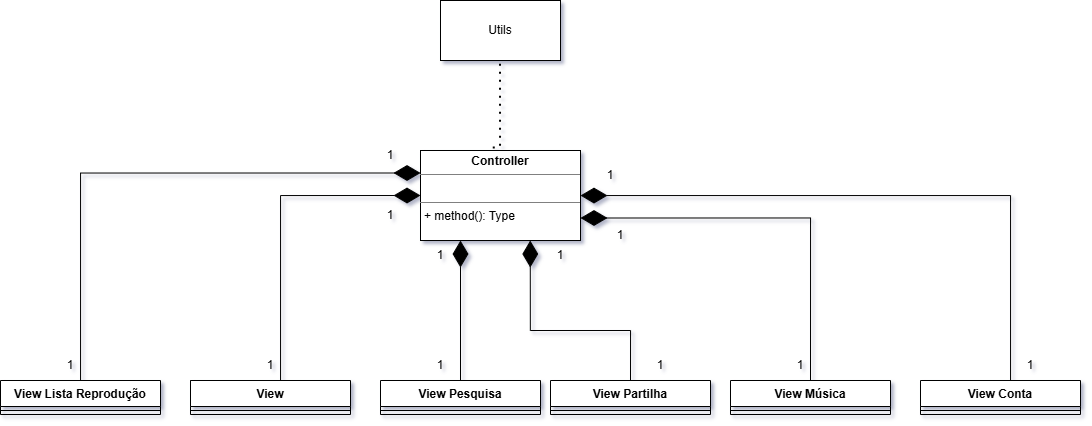

The diagram above was exported from draw.io. Its source (the exported page's mxGraphModel, read from the mxfile embedded in the PNG):
<mxGraphModel dx="1911" dy="592" grid="1" gridSize="10" guides="1" tooltips="1" connect="1" arrows="1" fold="1" page="1" pageScale="1" pageWidth="827" pageHeight="1169" math="0" shadow="0">
  <root>
    <mxCell id="0" />
    <mxCell id="1" parent="0" />
    <mxCell id="aPwOIyv4mjdujL1A6qOG-6" parent="1" style="rounded=0;whiteSpace=wrap;html=1;" value="Utils" vertex="1">
      <mxGeometry height="60" width="120" x="360" y="40" as="geometry" />
    </mxCell>
    <mxCell id="aPwOIyv4mjdujL1A6qOG-7" edge="1" parent="1" source="aPwOIyv4mjdujL1A6qOG-8" style="endArrow=none;dashed=1;html=1;dashPattern=1 3;strokeWidth=2;rounded=0;entryX=0.5;entryY=1;entryDx=0;entryDy=0;edgeStyle=orthogonalEdgeStyle;exitX=0.461;exitY=-0.038;exitDx=0;exitDy=0;exitPerimeter=0;" target="aPwOIyv4mjdujL1A6qOG-6" value="">
      <mxGeometry height="50" relative="1" width="50" as="geometry">
        <Array as="points">
          <mxPoint x="414" y="207" />
          <mxPoint x="420" y="207" />
        </Array>
        <mxPoint x="429.94000000000005" y="200" as="sourcePoint" />
        <mxPoint x="520" y="110" as="targetPoint" />
      </mxGeometry>
    </mxCell>
    <mxCell id="aPwOIyv4mjdujL1A6qOG-8" parent="1" style="verticalAlign=top;align=left;overflow=fill;html=1;whiteSpace=wrap;" value="&lt;p style=&quot;margin:0px;margin-top:4px;text-align:center;&quot;&gt;&lt;b&gt;Controller&lt;/b&gt;&lt;/p&gt;&lt;hr size=&quot;1&quot; style=&quot;border-style:solid;&quot;&gt;&lt;p style=&quot;margin:0px;margin-left:4px;&quot;&gt;&lt;br&gt;&lt;/p&gt;&lt;hr size=&quot;1&quot; style=&quot;border-style:solid;&quot;&gt;&lt;p style=&quot;margin:0px;margin-left:4px;&quot;&gt;+ method(): Type&lt;/p&gt;" vertex="1">
      <mxGeometry height="90" width="160" x="340" y="190" as="geometry" />
    </mxCell>
    <mxCell id="aPwOIyv4mjdujL1A6qOG-9" parent="1" style="swimlane;fontStyle=1;align=center;verticalAlign=top;childLayout=stackLayout;horizontal=1;startSize=26;horizontalStack=0;resizeParent=1;resizeParentMax=0;resizeLast=0;collapsible=1;marginBottom=0;whiteSpace=wrap;html=1;" value="View Lista Reprodução" vertex="1">
      <mxGeometry height="34" width="160" x="-80" y="420" as="geometry" />
    </mxCell>
    <mxCell id="aPwOIyv4mjdujL1A6qOG-11" parent="aPwOIyv4mjdujL1A6qOG-9" style="line;strokeWidth=1;fillColor=none;align=left;verticalAlign=middle;spacingTop=-1;spacingLeft=3;spacingRight=3;rotatable=0;labelPosition=right;points=[];portConstraint=eastwest;strokeColor=inherit;" value="" vertex="1">
      <mxGeometry height="8" width="160" y="26" as="geometry" />
    </mxCell>
    <mxCell id="aPwOIyv4mjdujL1A6qOG-13" edge="1" parent="1" style="endArrow=diamondThin;endFill=1;endSize=24;html=1;rounded=0;exitX=0.5;exitY=0;exitDx=0;exitDy=0;edgeStyle=orthogonalEdgeStyle;entryX=0;entryY=0.25;entryDx=0;entryDy=0;" target="aPwOIyv4mjdujL1A6qOG-8" value="">
      <mxGeometry relative="1" width="160" as="geometry">
        <Array as="points">
          <mxPoint y="420" />
          <mxPoint y="213" />
        </Array>
        <mxPoint x="-30" y="420" as="sourcePoint" />
        <mxPoint x="30" y="230" as="targetPoint" />
      </mxGeometry>
    </mxCell>
    <mxCell id="aPwOIyv4mjdujL1A6qOG-14" parent="1" style="swimlane;fontStyle=1;align=center;verticalAlign=top;childLayout=stackLayout;horizontal=1;startSize=26;horizontalStack=0;resizeParent=1;resizeParentMax=0;resizeLast=0;collapsible=1;marginBottom=0;whiteSpace=wrap;html=1;" value="View" vertex="1">
      <mxGeometry height="34" width="160" x="110" y="420" as="geometry" />
    </mxCell>
    <mxCell id="aPwOIyv4mjdujL1A6qOG-15" parent="aPwOIyv4mjdujL1A6qOG-14" style="line;strokeWidth=1;fillColor=none;align=left;verticalAlign=middle;spacingTop=-1;spacingLeft=3;spacingRight=3;rotatable=0;labelPosition=right;points=[];portConstraint=eastwest;strokeColor=inherit;" value="" vertex="1">
      <mxGeometry height="8" width="160" y="26" as="geometry" />
    </mxCell>
    <mxCell id="aPwOIyv4mjdujL1A6qOG-16" edge="1" parent="1" style="endArrow=diamondThin;endFill=1;endSize=24;html=1;rounded=0;exitX=0.35;exitY=-0.005;exitDx=0;exitDy=0;edgeStyle=orthogonalEdgeStyle;entryX=0;entryY=0.5;entryDx=0;entryDy=0;exitPerimeter=0;" target="aPwOIyv4mjdujL1A6qOG-8" value="">
      <mxGeometry relative="1" width="160" as="geometry">
        <Array as="points">
          <mxPoint x="200" y="420" />
          <mxPoint x="200" y="235" />
        </Array>
        <mxPoint x="110" y="420.00000000000006" as="sourcePoint" />
        <mxPoint x="309.99999999999983" y="240.17" as="targetPoint" />
      </mxGeometry>
    </mxCell>
    <mxCell id="aPwOIyv4mjdujL1A6qOG-17" parent="1" style="swimlane;fontStyle=1;align=center;verticalAlign=top;childLayout=stackLayout;horizontal=1;startSize=26;horizontalStack=0;resizeParent=1;resizeParentMax=0;resizeLast=0;collapsible=1;marginBottom=0;whiteSpace=wrap;html=1;" value="View Pesquisa" vertex="1">
      <mxGeometry height="34" width="160" x="300" y="420" as="geometry" />
    </mxCell>
    <mxCell id="aPwOIyv4mjdujL1A6qOG-18" parent="aPwOIyv4mjdujL1A6qOG-17" style="line;strokeWidth=1;fillColor=none;align=left;verticalAlign=middle;spacingTop=-1;spacingLeft=3;spacingRight=3;rotatable=0;labelPosition=right;points=[];portConstraint=eastwest;strokeColor=inherit;" value="" vertex="1">
      <mxGeometry height="8" width="160" y="26" as="geometry" />
    </mxCell>
    <mxCell id="aPwOIyv4mjdujL1A6qOG-20" parent="1" style="swimlane;fontStyle=1;align=center;verticalAlign=top;childLayout=stackLayout;horizontal=1;startSize=26;horizontalStack=0;resizeParent=1;resizeParentMax=0;resizeLast=0;collapsible=1;marginBottom=0;whiteSpace=wrap;html=1;" value="View Partilha" vertex="1">
      <mxGeometry height="34" width="160" x="470" y="420" as="geometry" />
    </mxCell>
    <mxCell id="aPwOIyv4mjdujL1A6qOG-21" parent="aPwOIyv4mjdujL1A6qOG-20" style="line;strokeWidth=1;fillColor=none;align=left;verticalAlign=middle;spacingTop=-1;spacingLeft=3;spacingRight=3;rotatable=0;labelPosition=right;points=[];portConstraint=eastwest;strokeColor=inherit;" value="" vertex="1">
      <mxGeometry height="8" width="160" y="26" as="geometry" />
    </mxCell>
    <mxCell id="aPwOIyv4mjdujL1A6qOG-22" edge="1" parent="1" source="aPwOIyv4mjdujL1A6qOG-20" style="endArrow=diamondThin;endFill=1;endSize=24;html=1;rounded=0;exitX=0.5;exitY=0;exitDx=0;exitDy=0;entryX=0.686;entryY=1.027;entryDx=0;entryDy=0;entryPerimeter=0;edgeStyle=orthogonalEdgeStyle;" value="">
      <mxGeometry relative="1" width="160" as="geometry">
        <Array as="points">
          <mxPoint x="550" y="370" />
          <mxPoint x="450" y="370" />
        </Array>
        <mxPoint x="549.99" y="417.57" as="sourcePoint" />
        <mxPoint x="449.75" y="279.99999999999994" as="targetPoint" />
      </mxGeometry>
    </mxCell>
    <mxCell id="aPwOIyv4mjdujL1A6qOG-23" parent="1" style="swimlane;fontStyle=1;align=center;verticalAlign=top;childLayout=stackLayout;horizontal=1;startSize=26;horizontalStack=0;resizeParent=1;resizeParentMax=0;resizeLast=0;collapsible=1;marginBottom=0;whiteSpace=wrap;html=1;" value="View Música" vertex="1">
      <mxGeometry height="34" width="160" x="650" y="420" as="geometry" />
    </mxCell>
    <mxCell id="aPwOIyv4mjdujL1A6qOG-24" parent="aPwOIyv4mjdujL1A6qOG-23" style="line;strokeWidth=1;fillColor=none;align=left;verticalAlign=middle;spacingTop=-1;spacingLeft=3;spacingRight=3;rotatable=0;labelPosition=right;points=[];portConstraint=eastwest;strokeColor=inherit;" value="" vertex="1">
      <mxGeometry height="8" width="160" y="26" as="geometry" />
    </mxCell>
    <mxCell id="aPwOIyv4mjdujL1A6qOG-25" edge="1" parent="1" source="aPwOIyv4mjdujL1A6qOG-23" style="endArrow=diamondThin;endFill=1;endSize=24;html=1;rounded=0;exitX=0.5;exitY=0;exitDx=0;exitDy=0;entryX=1;entryY=0.75;entryDx=0;entryDy=0;edgeStyle=orthogonalEdgeStyle;" target="aPwOIyv4mjdujL1A6qOG-8" value="">
      <mxGeometry relative="1" width="160" as="geometry">
        <mxPoint x="700" y="340" as="sourcePoint" />
        <mxPoint x="730" y="340" as="targetPoint" />
      </mxGeometry>
    </mxCell>
    <mxCell id="aPwOIyv4mjdujL1A6qOG-26" parent="1" style="swimlane;fontStyle=1;align=center;verticalAlign=top;childLayout=stackLayout;horizontal=1;startSize=26;horizontalStack=0;resizeParent=1;resizeParentMax=0;resizeLast=0;collapsible=1;marginBottom=0;whiteSpace=wrap;html=1;" value="View Conta" vertex="1">
      <mxGeometry height="34" width="160" x="840" y="420" as="geometry" />
    </mxCell>
    <mxCell id="aPwOIyv4mjdujL1A6qOG-27" parent="aPwOIyv4mjdujL1A6qOG-26" style="line;strokeWidth=1;fillColor=none;align=left;verticalAlign=middle;spacingTop=-1;spacingLeft=3;spacingRight=3;rotatable=0;labelPosition=right;points=[];portConstraint=eastwest;strokeColor=inherit;" value="" vertex="1">
      <mxGeometry height="8" width="160" y="26" as="geometry" />
    </mxCell>
    <mxCell id="aPwOIyv4mjdujL1A6qOG-28" edge="1" parent="1" source="aPwOIyv4mjdujL1A6qOG-26" style="endArrow=diamondThin;endFill=1;endSize=24;html=1;rounded=0;exitX=0.5;exitY=0;exitDx=0;exitDy=0;edgeStyle=orthogonalEdgeStyle;" target="aPwOIyv4mjdujL1A6qOG-8" value="">
      <mxGeometry relative="1" width="160" as="geometry">
        <Array as="points">
          <mxPoint x="930" y="420" />
          <mxPoint x="930" y="235" />
        </Array>
        <mxPoint x="920" y="340" as="sourcePoint" />
        <mxPoint x="720" y="260" as="targetPoint" />
      </mxGeometry>
    </mxCell>
    <mxCell id="aPwOIyv4mjdujL1A6qOG-30" edge="1" parent="1" source="aPwOIyv4mjdujL1A6qOG-17" style="endArrow=diamondThin;endFill=1;endSize=24;html=1;rounded=0;exitX=0.5;exitY=0;exitDx=0;exitDy=0;entryX=0.25;entryY=1;entryDx=0;entryDy=0;" target="aPwOIyv4mjdujL1A6qOG-8" value="">
      <mxGeometry relative="1" width="160" as="geometry">
        <mxPoint x="300" y="360" as="sourcePoint" />
        <mxPoint x="460" y="360" as="targetPoint" />
      </mxGeometry>
    </mxCell>
    <mxCell id="aPwOIyv4mjdujL1A6qOG-31" parent="1" style="text;html=1;whiteSpace=wrap;strokeColor=none;fillColor=none;align=center;verticalAlign=middle;rounded=0;" value="1" vertex="1">
      <mxGeometry height="30" width="60" x="-40" y="390" as="geometry" />
    </mxCell>
    <mxCell id="aPwOIyv4mjdujL1A6qOG-32" parent="1" style="text;html=1;whiteSpace=wrap;strokeColor=none;fillColor=none;align=center;verticalAlign=middle;rounded=0;" value="1" vertex="1">
      <mxGeometry height="30" width="60" x="160" y="390" as="geometry" />
    </mxCell>
    <mxCell id="aPwOIyv4mjdujL1A6qOG-33" parent="1" style="text;html=1;whiteSpace=wrap;strokeColor=none;fillColor=none;align=center;verticalAlign=middle;rounded=0;" value="1" vertex="1">
      <mxGeometry height="30" width="60" x="280" y="180" as="geometry" />
    </mxCell>
    <mxCell id="aPwOIyv4mjdujL1A6qOG-34" parent="1" style="text;html=1;whiteSpace=wrap;strokeColor=none;fillColor=none;align=center;verticalAlign=middle;rounded=0;" value="1" vertex="1">
      <mxGeometry height="30" width="60" x="280" y="240" as="geometry" />
    </mxCell>
    <mxCell id="aPwOIyv4mjdujL1A6qOG-35" parent="1" style="text;html=1;whiteSpace=wrap;strokeColor=none;fillColor=none;align=center;verticalAlign=middle;rounded=0;" value="1" vertex="1">
      <mxGeometry height="30" width="60" x="330" y="390" as="geometry" />
    </mxCell>
    <mxCell id="aPwOIyv4mjdujL1A6qOG-36" parent="1" style="text;html=1;whiteSpace=wrap;strokeColor=none;fillColor=none;align=center;verticalAlign=middle;rounded=0;" value="1" vertex="1">
      <mxGeometry height="30" width="60" x="330" y="280" as="geometry" />
    </mxCell>
    <mxCell id="aPwOIyv4mjdujL1A6qOG-37" parent="1" style="text;html=1;whiteSpace=wrap;strokeColor=none;fillColor=none;align=center;verticalAlign=middle;rounded=0;" value="1" vertex="1">
      <mxGeometry height="30" width="60" x="550" y="390" as="geometry" />
    </mxCell>
    <mxCell id="aPwOIyv4mjdujL1A6qOG-38" parent="1" style="text;html=1;whiteSpace=wrap;strokeColor=none;fillColor=none;align=center;verticalAlign=middle;rounded=0;" value="1" vertex="1">
      <mxGeometry height="30" width="60" x="450" y="280" as="geometry" />
    </mxCell>
    <mxCell id="aPwOIyv4mjdujL1A6qOG-39" parent="1" style="text;html=1;whiteSpace=wrap;strokeColor=none;fillColor=none;align=center;verticalAlign=middle;rounded=0;" value="1" vertex="1">
      <mxGeometry height="30" width="60" x="690" y="390" as="geometry" />
    </mxCell>
    <mxCell id="aPwOIyv4mjdujL1A6qOG-40" parent="1" style="text;html=1;whiteSpace=wrap;strokeColor=none;fillColor=none;align=center;verticalAlign=middle;rounded=0;" value="1" vertex="1">
      <mxGeometry height="30" width="60" x="510" y="260" as="geometry" />
    </mxCell>
    <mxCell id="aPwOIyv4mjdujL1A6qOG-41" parent="1" style="text;html=1;whiteSpace=wrap;strokeColor=none;fillColor=none;align=center;verticalAlign=middle;rounded=0;" value="1" vertex="1">
      <mxGeometry height="30" width="60" x="500" y="200" as="geometry" />
    </mxCell>
    <mxCell id="aPwOIyv4mjdujL1A6qOG-42" parent="1" style="text;html=1;whiteSpace=wrap;strokeColor=none;fillColor=none;align=center;verticalAlign=middle;rounded=0;" value="1" vertex="1">
      <mxGeometry height="30" width="60" x="920" y="390" as="geometry" />
    </mxCell>
  </root>
</mxGraphModel>